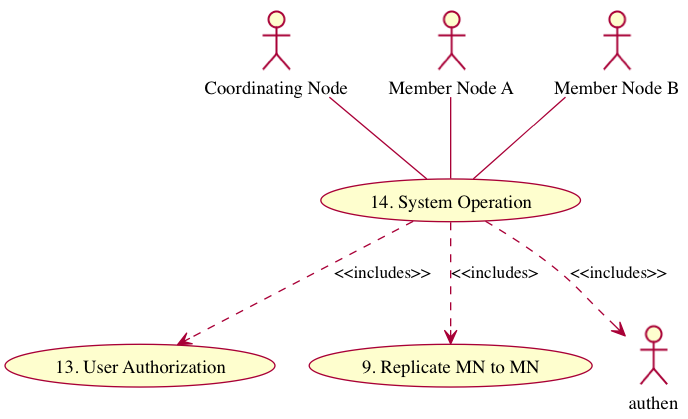

The diagram above was rendered by PlantUML. Its source (embedded in the PNG):
@startuml images/14_uc.png
actor "Coordinating Node" as CN 
actor "Member Node A" as MN_A 
actor "Member Node B" as MN_B 
usecase "13. User Authorization" as author
usecase "14. System Operation" as SYSOP
usecase "9. Replicate MN to MN" as repl
CN -- SYSOP
MN_A -- SYSOP
MN_B -- SYSOP
SYSOP ..> author: <<includes>>
SYSOP ..> authen: <<includes>>
SYSOP ..> repl: <<includes>
@enduml